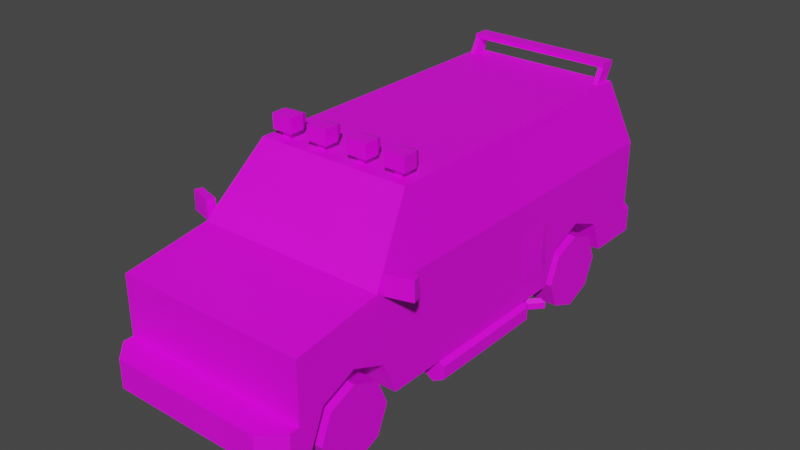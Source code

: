 # Source: Veh_Van_02_Red.blend  (saved by Blender 2.90.8; exported with 4.5.12 LTS)
import bpy
from mathutils import Matrix  # noqa: F401  (used for matrix-valued properties, if any)

bpy.ops.wm.read_factory_settings(use_empty=True)
scene = bpy.context.scene
scene.name = 'Scene'

# ---- collections
col_collection = bpy.data.collections.new('Collection'); scene.collection.children.link(col_collection)

# ---- images (referenced by path relative to the original .blend; pixels are not part of the script)
import os
ASSET_DIR = os.environ.get("B2B_ASSET_DIR", "")  # directory of the original .blend (textures are referenced by path, not embedded)
HERE = os.path.dirname(os.path.abspath(__file__))  # packed textures are extracted next to this script under _unpacked/

def load_image(name, relpath, width, height, colorspace="sRGB"):
    """Load a texture the original file referenced (path relative to the .blend, or extracted next to this script)."""
    p = next((c for c in (os.path.join(HERE, relpath), os.path.join(ASSET_DIR, relpath)) if relpath and os.path.exists(c)), "")
    if p:
        img = bpy.data.images.load(p, check_existing=True)
        img.name = name
    else:  # same state as the original file: an image datablock whose file is absent (Cycles renders it pink)
        img = bpy.data.images.new(name, width, height)
        img.source = "FILE"
        img.filepath = "//" + (relpath or name)
    img.colorspace_settings.name = colorspace
    return img
img_city_vehicles_pallete_png_007 = load_image('city_vehicles_pallete.png.007', 'city_vehicles_pallete.png', 1024, 1024, 'sRGB')

# ---- materials (node trees are filled in below, after node groups)
mat_material_009 = bpy.data.materials.new('Material.009')
mat_material_009.use_transparent_shadow = False

# ---- material node trees
mat_material_009.use_nodes = True; mat_material_009.node_tree.nodes.clear()
_N = mat_material_009.node_tree.nodes; _L = mat_material_009.node_tree.links
n0 = _N.new('ShaderNodeBsdfPrincipled'); n0.name = 'Principled BSDF'; n0.location = (10, 300)
n0.distribution = 'GGX'
n0.subsurface_method = 'BURLEY'
n0.inputs[3].default_value = 1.45
n0.inputs[27].default_value = (0.0, 0.0, 0.0, 1.0)
n0.inputs[28].default_value = 1.0
n1 = _N.new('ShaderNodeOutputMaterial'); n1.name = 'Material Output'; n1.location = (300, 300)
n2 = _N.new('ShaderNodeTexImage'); n2.name = 'Image Texture'; n2.location = (-309, 43)
n2.image = img_city_vehicles_pallete_png_007
n2.interpolation = 'Closest'
_L.new(n0.outputs[0], n1.inputs[0])
_L.new(n2.outputs[0], n0.inputs[0])
n1.is_active_output = True

# ---- world
world_world = bpy.data.worlds.new('World'); scene.world = world_world
world_world.use_nodes = True; world_world.node_tree.nodes.clear()
_N = world_world.node_tree.nodes; _L = world_world.node_tree.links
n0 = _N.new('ShaderNodeOutputWorld'); n0.name = 'World Output'; n0.location = (300, 300)
n1 = _N.new('ShaderNodeBackground'); n1.name = 'Background'; n1.location = (10, 300)
n1.inputs[0].default_value = (0.05088, 0.05088, 0.05088, 1.0)
_L.new(n1.outputs[0], n0.inputs[0])
n0.is_active_output = True
world_world.color = (0.05088, 0.05088, 0.05088)
world_world.use_sun_shadow = False
world_world.sun_shadow_jitter_overblur = 0.0

# ---- meshes
me_plane_039 = bpy.data.meshes.new('Plane.039')
me_plane_039.from_pydata([(0.3512, -1.318, 0.4238), (0.3512, -1.124, 0.5045), (0.3512, -0.9288, 0.4238), (0.3512, 0.4517, 0.4238), (0.3512, 0.6465, 0.5045), (0.3512, 0.8413, 0.4238), (0.5367, -1.461, 0.7275), (0.5367, -1.461, 0.2374), (0.4382, 1.065, 1.166), (0.5367, 1.172, 0.2374), (0.5367, -0.9721, 0.8016), (0.4382, -0.6667, 1.166), (0.5367, 1.172, 0.8019), (0.5367, -1.461, 0.3951), (0.4312, -1.622, 0.3951), (0.5367, -1.517, 0.3951), (0.5367, -1.517, 0.2374), (0.4312, -1.622, 0.2374), (0.5367, 0.6465, 0.5045), (0.5367, 0.8413, 0.4238), (0.5367, 0.4517, 0.4238), (0.3512, 0.6465, 0.2374), (0.3512, 0.9185, 0.2374), (0.5367, 0.9185, 0.2374), (0.3512, 0.3745, 0.2374), (0.5367, 0.3745, 0.2374), (0.5367, -1.124, 0.5045), (0.5367, -0.9288, 0.4238), (0.5367, -1.318, 0.4238), (0.3512, -1.124, 0.2374), (0.3512, -0.8516, 0.2374), (0.5367, -0.8516, 0.2374), (0.3512, -1.396, 0.2374), (0.5367, -1.396, 0.2374), (0.4382, -0.3365, 1.166), (0.5367, -0.3365, 0.8016), (0.5367, -0.3365, 0.2374), (0.5287, -0.9084, 0.8311), (0.5287, -0.3625, 0.8312), (0.4462, -0.3625, 1.136), (0.4462, -0.6526, 1.136), (0.5007, -0.9417, 0.8378), (0.4187, -0.6873, 1.141), (0.4194, 1.074, 1.137), (0.502, 1.163, 0.8312), (0.0252, 1.163, 0.8312), (0.0252, 1.074, 1.137), (0.312, -1.461, 0.6402), (0.312, -1.461, 0.4707), (0.3377, -1.461, 0.628), (0.3377, -1.461, 0.4712), (0.4605, -1.461, 0.4712), (0.4605, -1.461, 0.628), (0.3377, -1.461, 0.5166), (0.4605, -1.461, 0.5166), (0.0492, -1.461, 0.5778), (0.0492, -1.461, 0.5385), (0.5367, 1.172, 0.3789), (0.4925, 1.27, 0.2374), (0.5367, 1.226, 0.2374), (0.5367, 1.226, 0.3789), (0.4925, 1.27, 0.3789), (0.5367, 1.172, 0.4474), (0.5367, 1.172, 0.6689), (0.4276, 1.172, 0.6689), (0.4276, 1.172, 0.4474), (0.5367, 1.172, 0.5087), (0.4276, 1.172, 0.5087), (0.07708, 1.27, 0.3481), (0.07708, 1.27, 0.2594), (0.07538, -1.622, 0.3604), (0.07538, -1.622, 0.2722), (-0.3512, -1.318, 0.4238), (-0.3512, -1.124, 0.5045), (-0.3512, -0.9288, 0.4238), (-0.3512, 0.4517, 0.4238), (-0.3512, 0.6465, 0.5045), (-0.3512, 0.8413, 0.4238), (-0.5367, -1.461, 0.7275), (-0.5367, -1.461, 0.2374), (-0.4382, 1.065, 1.166), (-0.5367, 1.172, 0.2374), (-0.5367, -0.9721, 0.8016), (-0.4382, -0.6667, 1.166), (-0.5367, 1.172, 0.8019), (0.0, -0.9721, 0.8016), (0.0, -0.6667, 1.166), (0.0, 1.065, 1.166), (0.0, 1.172, 0.2374), (0.0, 1.172, 0.8019), (0.0, -1.461, 0.7275), (0.0, -1.461, 0.2374), (-0.5367, -1.461, 0.3951), (0.0, -1.461, 0.3951), (0.0, -1.622, 0.2374), (0.0, -1.622, 0.3951), (-0.4312, -1.622, 0.3951), (-0.5367, -1.517, 0.3951), (-0.5367, -1.517, 0.2374), (-0.4312, -1.622, 0.2374), (-0.5367, 0.6465, 0.5045), (-0.5367, 0.8413, 0.4238), (-0.5367, 0.4517, 0.4238), (-0.3512, 0.6465, 0.2374), (-0.3512, 0.9185, 0.2374), (-0.5367, 0.9185, 0.2374), (-0.3512, 0.3745, 0.2374), (-0.5367, 0.3745, 0.2374), (-0.5367, -1.124, 0.5045), (-0.5367, -0.9288, 0.4238), (-0.5367, -1.318, 0.4238), (-0.3512, -1.124, 0.2374), (-0.3512, -0.8516, 0.2374), (-0.5367, -0.8516, 0.2374), (-0.3512, -1.396, 0.2374), (-0.5367, -1.396, 0.2374), (-0.4382, -0.3365, 1.166), (-0.5367, -0.3365, 0.8016), (-0.5367, -0.3365, 0.2374), (-0.5287, -0.9084, 0.8311), (-0.5287, -0.3625, 0.8312), (-0.4462, -0.3625, 1.136), (-0.4462, -0.6526, 1.136), (-0.5007, -0.9417, 0.8378), (-0.4187, -0.6873, 1.141), (0.0, -0.6873, 1.141), (0.0, -0.9417, 0.8378), (-0.4194, 1.074, 1.137), (-0.502, 1.163, 0.8312), (-0.0252, 1.163, 0.8312), (-0.0252, 1.074, 1.137), (0.0, -1.461, 0.6402), (0.0, -1.461, 0.4707), (-0.312, -1.461, 0.6402), (-0.312, -1.461, 0.4707), (-0.3377, -1.461, 0.628), (-0.3377, -1.461, 0.4712), (-0.4605, -1.461, 0.4712), (-0.4605, -1.461, 0.628), (-0.3377, -1.461, 0.5166), (-0.4605, -1.461, 0.5166), (0.0, -1.461, 0.5778), (0.0, -1.461, 0.5385), (-0.0492, -1.461, 0.5778), (-0.0492, -1.461, 0.5385), (-0.5367, 1.172, 0.3789), (0.0, 1.172, 0.3789), (0.0, 1.27, 0.2374), (0.0, 1.27, 0.3789), (-0.4925, 1.27, 0.2374), (-0.5367, 1.226, 0.2374), (-0.5367, 1.226, 0.3789), (-0.4925, 1.27, 0.3789), (-0.5367, 1.172, 0.4474), (-0.5367, 1.172, 0.6689), (-0.4276, 1.172, 0.6689), (-0.4276, 1.172, 0.4474), (-0.5367, 1.172, 0.5087), (-0.4276, 1.172, 0.5087), (0.0, 1.27, 0.2594), (0.0, 1.27, 0.3481), (-0.07708, 1.27, 0.3481), (-0.07708, 1.27, 0.2594), (0.0, -1.622, 0.3604), (0.0, -1.622, 0.2722), (-0.07538, -1.622, 0.3604), (-0.07538, -1.622, 0.2722), (-0.05836, 1.172, 0.7455), (-0.05836, 1.172, 0.7072), (-0.1354, 1.172, 0.7072), (-0.1354, 1.172, 0.7455), (0.6767, -0.8636, 0.8979), (0.6767, -0.8636, 0.7883), (0.6894, -0.9071, 0.8979), (0.6894, -0.9071, 0.7883), (0.5383, -0.904, 0.8979), (0.5383, -0.904, 0.7883), (0.551, -0.9475, 0.8979), (0.551, -0.9475, 0.7883), (-0.6767, -0.8636, 0.8979), (-0.6767, -0.8636, 0.7883), (-0.6894, -0.9071, 0.8979), (-0.6894, -0.9071, 0.7883), (-0.5383, -0.904, 0.8979), (-0.5383, -0.904, 0.7883), (-0.551, -0.9475, 0.8979), (-0.551, -0.9475, 0.7883), (-0.3886, 0.9558, 1.159), (-0.3886, 1.007, 1.273), (-0.3886, 1.044, 1.159), (-0.3886, 1.096, 1.273), (-0.4173, 0.9558, 1.159), (-0.4173, 1.007, 1.273), (-0.4173, 1.044, 1.159), (-0.4173, 1.096, 1.273), (-0.3886, 1.007, 1.249), (-0.3886, 1.096, 1.249), (-0.4173, 1.096, 1.249), (-0.4173, 1.007, 1.249), (0.3886, 0.9558, 1.159), (0.3886, 1.007, 1.273), (0.3886, 1.044, 1.159), (0.3886, 1.096, 1.273), (0.4173, 0.9558, 1.159), (0.4173, 1.007, 1.273), (0.4173, 1.044, 1.159), (0.4173, 1.096, 1.273), (0.3886, 1.007, 1.249), (0.3886, 1.096, 1.249), (0.4173, 1.096, 1.249), (0.4173, 1.007, 1.249), (-0.3639, -0.6034, 1.202), (-0.4036, -0.6293, 1.284), (-0.3639, -0.5732, 1.202), (-0.4036, -0.5473, 1.284), (-0.326, -0.6034, 1.202), (-0.2863, -0.6293, 1.284), (-0.326, -0.5732, 1.202), (-0.2863, -0.5473, 1.284), (-0.3751, -0.4975, 1.264), (-0.3751, -0.4975, 1.222), (-0.3148, -0.4975, 1.222), (-0.3148, -0.4975, 1.264), (-0.4036, -0.5473, 1.202), (-0.4036, -0.6293, 1.202), (-0.2863, -0.5473, 1.202), (-0.2863, -0.6293, 1.202), (-0.3639, -0.5732, 1.164), (-0.3639, -0.6034, 1.164), (-0.326, -0.5732, 1.164), (-0.326, -0.6034, 1.164), (-0.1414, -0.6034, 1.202), (-0.1811, -0.6293, 1.284), (-0.1414, -0.5732, 1.202), (-0.1811, -0.5473, 1.284), (-0.1036, -0.6034, 1.202), (-0.06385, -0.6293, 1.284), (-0.1036, -0.5732, 1.202), (-0.06385, -0.5473, 1.284), (-0.1527, -0.4975, 1.264), (-0.1527, -0.4975, 1.222), (-0.09232, -0.4975, 1.222), (-0.09232, -0.4975, 1.264), (-0.1811, -0.5473, 1.202), (-0.1811, -0.6293, 1.202), (-0.06385, -0.5473, 1.202), (-0.06385, -0.6293, 1.202), (-0.1414, -0.5732, 1.164), (-0.1414, -0.6034, 1.164), (-0.1036, -0.5732, 1.164), (-0.1036, -0.6034, 1.164), (0.3639, -0.6034, 1.202), (0.4036, -0.6293, 1.284), (0.3639, -0.5732, 1.202), (0.4036, -0.5473, 1.284), (0.326, -0.6034, 1.202), (0.2863, -0.6293, 1.284), (0.326, -0.5732, 1.202), (0.2863, -0.5473, 1.284), (0.3751, -0.4975, 1.264), (0.3751, -0.4975, 1.222), (0.3148, -0.4975, 1.222), (0.3148, -0.4975, 1.264), (0.4036, -0.5473, 1.202), (0.4036, -0.6293, 1.202), (0.2863, -0.5473, 1.202), (0.2863, -0.6293, 1.202), (0.3639, -0.5732, 1.164), (0.3639, -0.6034, 1.164), (0.326, -0.5732, 1.164), (0.326, -0.6034, 1.164), (0.142, -0.6034, 1.202), (0.1817, -0.6293, 1.284), (0.142, -0.5732, 1.202), (0.1817, -0.5473, 1.284), (0.1041, -0.6034, 1.202), (0.0644, -0.6293, 1.284), (0.1041, -0.5732, 1.202), (0.0644, -0.5473, 1.284), (0.1532, -0.4975, 1.264), (0.1532, -0.4975, 1.222), (0.09288, -0.4975, 1.222), (0.09288, -0.4975, 1.264), (0.1817, -0.5473, 1.202), (0.1817, -0.6293, 1.202), (0.0644, -0.5473, 1.202), (0.0644, -0.6293, 1.202), (0.142, -0.5732, 1.164), (0.142, -0.6034, 1.164), (0.1041, -0.5732, 1.164), (0.1041, -0.6034, 1.164), (0.5001, -0.5267, 0.1767), (0.5598, 0.3005, 0.2109), (0.5001, -0.5267, 0.2485), (0.5001, 0.1724, 0.2485), (0.4379, -0.5267, 0.2126), (0.4379, 0.1724, 0.2126), (0.4379, -0.5267, 0.1408), (0.4379, 0.1724, 0.1408), (0.5001, -0.5267, 0.1048), (0.5001, 0.1724, 0.1048), (0.5623, -0.5267, 0.1408), (0.5623, 0.1724, 0.1408), (0.5623, -0.5267, 0.2126), (0.5623, 0.1724, 0.2126), (0.4705, 0.1724, 0.1938), (0.5001, 0.1724, 0.2109), (0.4705, 0.1724, 0.1595), (0.5001, 0.1724, 0.1424), (0.5298, 0.1724, 0.1595), (0.5298, 0.1724, 0.1938), (0.5001, 0.2319, 0.2109), (0.4705, 0.2319, 0.1938), (0.4705, 0.2319, 0.1595), (0.5001, 0.2319, 0.1424), (0.5298, 0.2319, 0.1595), (0.5298, 0.2319, 0.1938), (0.5598, 0.3005, 0.1767), (0.5302, 0.3005, 0.1938), (0.5302, 0.3005, 0.1595), (0.5598, 0.3005, 0.1424), (0.5895, 0.3005, 0.1595), (0.5895, 0.3005, 0.1938), (-0.5001, -0.5267, 0.1767), (-0.5598, 0.3005, 0.2109), (-0.5001, -0.5267, 0.2485), (-0.5001, 0.1724, 0.2485), (-0.4379, -0.5267, 0.2126), (-0.4379, 0.1724, 0.2126), (-0.4379, -0.5267, 0.1408), (-0.4379, 0.1724, 0.1408), (-0.5001, -0.5267, 0.1048), (-0.5001, 0.1724, 0.1048), (-0.5623, -0.5267, 0.1408), (-0.5623, 0.1724, 0.1408), (-0.5623, -0.5267, 0.2126), (-0.5623, 0.1724, 0.2126), (-0.4705, 0.1724, 0.1938), (-0.5001, 0.1724, 0.2109), (-0.4705, 0.1724, 0.1595), (-0.5001, 0.1724, 0.1424), (-0.5298, 0.1724, 0.1595), (-0.5298, 0.1724, 0.1938), (-0.5001, 0.2319, 0.2109), (-0.4705, 0.2319, 0.1938), (-0.4705, 0.2319, 0.1595), (-0.5001, 0.2319, 0.1424), (-0.5298, 0.2319, 0.1595), (-0.5298, 0.2319, 0.1938), (-0.5598, 0.3005, 0.1767), (-0.5302, 0.3005, 0.1938), (-0.5302, 0.3005, 0.1595), (-0.5598, 0.3005, 0.1424), (-0.5895, 0.3005, 0.1595), (-0.5895, 0.3005, 0.1938), (0.5367, 0.172, 0.8017), (0.4794, 1.11, 1.014), (0.5326, 0.1571, 0.3572), (0.5448, 0.304, 0.449), (0.535, 0.1221, 0.6079), (0.5367, 0.3315, 0.6783), (0.519, 0.3697, 0.8662), (0.4773, 0.3092, 1.022), (0.491, 0.4876, 0.9714), (0.4762, 0.6532, 1.025), (0.4477, 0.7488, 1.131), (0.4736, 0.8571, 1.035), (0.4503, 0.9749, 1.121), (0.4856, 1.023, 0.9905), (0.45, 0.5148, 1.116), (-0.5367, 0.1718, 0.8017), (-0.4798, 1.11, 1.012), (-0.5367, 0.1532, 0.3579), (-0.5367, 0.3045, 0.4534), (-0.5367, 0.1187, 0.618), (-0.5367, 0.3337, 0.687), (-0.5182, 0.3629, 0.8701), (-0.4761, 0.3096, 1.026), (-0.4906, 0.4878, 0.9722), (-0.4508, 0.5134, 1.119), (-0.4764, 0.6499, 1.025), (-0.4473, 0.7491, 1.132), (-0.473, 0.8558, 1.037), (-0.4493, 0.9753, 1.125), (-0.4854, 1.024, 0.9914), (0.0, -1.078, 0.7856), (-0.4995, -1.345, 0.7452), (-0.2882, -1.238, 0.7615), (-0.282, -1.113, 0.7802), (-0.1531, -1.138, 0.7762), (-0.1272, -1.028, 0.7933), (-0.3517, -1.345, 0.7452), (0.1284, -1.022, 0.7942), (0.1495, -1.137, 0.7765), (0.2886, -1.107, 0.7811), (0.2809, -1.237, 0.7617), (0.395, -1.232, 0.7626), (0.3641, -1.336, 0.7465), (0.4969, -1.344, 0.7452), (0.446, -1.43, 0.7321), (-0.4104, -1.428, 0.7324), (-0.425, -1.232, 0.7621), (0.05872, -1.461, 0.6402), (0.1816, -1.461, 0.6402), (0.0, -1.461, 0.6924), (-0.05341, -1.461, 0.6402), (-0.1824, -1.461, 0.6402), (-0.3591, -1.461, 0.6878), (-0.2347, -1.461, 0.6924), (-0.1056, -1.461, 0.6832), (0.1232, -1.461, 0.6878), (0.2584, -1.461, 0.6863), (0.3966, -1.461, 0.697)], [], [(0, 1, 26, 28), (1, 2, 27, 26), (2, 30, 31, 27), (3, 4, 18, 20), (4, 5, 19, 18), (5, 22, 23, 19), (12, 355, 360, 359, 358, 357, 25, 20, 18, 19, 23, 9, 57, 62, 66, 63), (37, 38, 39, 40), (11, 34, 8, 87, 86), (41, 42, 125, 126), (6, 399, 398, 397, 396, 395, 394, 393, 392, 385, 90), (12, 63, 64, 67, 65, 62, 57, 146, 89), (43, 44, 45, 46), (9, 23, 22, 21, 24, 25, 36, 31, 30, 29, 32, 33, 7, 91, 88), (93, 13, 6, 52, 54, 51, 50, 53, 49, 47, 48, 132), (13, 93, 95, 14, 15), (17, 14, 95, 163, 70, 71, 164, 94), (91, 7, 16, 17, 94), (14, 17, 16, 15), (7, 13, 15, 16), (21, 3, 24), (21, 4, 3), (21, 5, 4), (24, 3, 20, 25), (22, 5, 21), (29, 0, 32), (29, 1, 0), (29, 2, 1), (32, 0, 28, 33), (30, 2, 29), (36, 35, 10, 6, 13, 7, 33, 28, 26, 27, 31), (34, 35, 355, 361, 362, 363, 369, 364, 365, 366, 367, 368, 356, 8), (10, 35, 38, 37), (35, 34, 39, 38), (34, 11, 40, 39), (11, 10, 37, 40), (10, 11, 42, 41), (11, 86, 125, 42), (85, 10, 41, 126), (8, 356, 12, 44, 43), (12, 89, 45, 44), (89, 87, 46, 45), (87, 8, 43, 46), (54, 53, 50, 51), (132, 48, 47, 403, 402, 131, 141, 55, 56, 142), (47, 49, 52, 412), (49, 53, 54, 52), (142, 56, 55, 141), (57, 9, 59, 60), (146, 57, 60, 61, 148), (148, 61, 58, 147, 159, 69, 68, 160), (58, 61, 60, 59), (9, 88, 147, 58, 59), (62, 65, 67, 66), (66, 67, 64, 63), (160, 68, 69, 159), (164, 71, 70, 163), (72, 110, 108, 73), (73, 108, 109, 74), (74, 109, 113, 112), (75, 102, 100, 76), (76, 100, 101, 77), (77, 101, 105, 104), (84, 154, 157, 153, 145, 81, 105, 101, 100, 102, 107, 372, 373, 374, 375, 370), (119, 122, 121, 120), (83, 86, 87, 80, 116), (123, 126, 125, 124), (78, 90, 385, 390, 389, 388, 387, 401, 391, 386, 400), (84, 89, 167, 170, 154), (127, 130, 129, 128), (81, 88, 91, 79, 115, 114, 111, 112, 113, 118, 107, 106, 103, 104, 105), (93, 132, 134, 133, 135, 139, 136, 137, 140, 138, 78, 92), (92, 97, 96, 95, 93), (99, 94, 164, 166, 165, 163, 95, 96), (91, 94, 99, 98, 79), (96, 97, 98, 99), (79, 98, 97, 92), (103, 106, 75), (103, 75, 76), (103, 76, 77), (106, 107, 102, 75), (104, 103, 77), (111, 114, 72), (111, 72, 73), (111, 73, 74), (114, 115, 110, 72), (112, 111, 74), (118, 113, 109, 108, 110, 115, 79, 92, 78, 82, 117), (116, 80, 371, 384, 383, 382, 381, 380, 379, 378, 377, 376, 370, 117), (82, 119, 120, 117), (117, 120, 121, 116), (116, 121, 122, 83), (83, 122, 119, 82), (82, 123, 124, 83), (83, 124, 125, 86), (85, 126, 123, 82), (80, 127, 128, 84, 371), (84, 128, 129, 89), (89, 129, 130, 87), (87, 130, 127, 80), (140, 137, 136, 139), (132, 142, 144, 143, 141, 131, 405, 406, 133, 134), (133, 407, 138, 135), (135, 138, 140, 139), (142, 141, 143, 144), (145, 151, 150, 81), (146, 148, 152, 151, 145), (148, 160, 161, 162, 159, 147, 149, 152), (149, 150, 151, 152), (81, 150, 149, 147, 88), (153, 157, 158, 156), (157, 154, 155, 158), (160, 159, 162, 161), (164, 163, 165, 166), (154, 170, 169, 168, 89, 146, 145, 153, 156, 158, 155), (168, 169, 170, 167), (168, 167, 89), (171, 173, 174, 172), (173, 177, 178, 174), (177, 175, 176, 178), (175, 171, 172, 176), (173, 171, 175, 177), (178, 176, 172, 174), (179, 180, 182, 181), (181, 182, 186, 185), (185, 186, 184, 183), (183, 184, 180, 179), (181, 185, 183, 179), (186, 182, 180, 184), (196, 197, 194, 190), (197, 198, 192, 194), (198, 195, 188, 192), (194, 192, 188, 190), (191, 187, 195, 198), (193, 191, 198, 197), (189, 193, 197, 196), (187, 189, 196, 195), (208, 202, 206, 209), (209, 206, 204, 210), (210, 204, 200, 207), (206, 202, 200, 204), (203, 210, 207, 199), (205, 209, 210, 203), (201, 208, 209, 205), (199, 207, 208, 201), (207, 195, 196, 208), (208, 196, 190, 202), (202, 190, 188, 200), (200, 188, 195, 207), (224, 212, 214, 223), (218, 225, 221, 222), (225, 218, 216, 226), (226, 216, 212, 224), (211, 213, 227, 228), (218, 214, 212, 216), (220, 219, 222, 221), (225, 223, 220, 221), (214, 218, 222, 219), (223, 214, 219, 220), (213, 211, 224, 223), (217, 213, 223, 225), (215, 217, 225, 226), (211, 215, 226, 224), (215, 211, 228, 230), (213, 217, 229, 227), (217, 215, 230, 229), (244, 232, 234, 243), (238, 245, 241, 242), (245, 238, 236, 246), (246, 236, 232, 244), (231, 233, 247, 248), (238, 234, 232, 236), (240, 239, 242, 241), (245, 243, 240, 241), (234, 238, 242, 239), (243, 234, 239, 240), (233, 231, 244, 243), (237, 233, 243, 245), (235, 237, 245, 246), (231, 235, 246, 244), (235, 231, 248, 250), (233, 237, 249, 247), (237, 235, 250, 249), (264, 263, 254, 252), (258, 262, 261, 265), (265, 266, 256, 258), (266, 264, 252, 256), (251, 268, 267, 253), (258, 256, 252, 254), (260, 261, 262, 259), (265, 261, 260, 263), (254, 259, 262, 258), (263, 260, 259, 254), (253, 263, 264, 251), (257, 265, 263, 253), (255, 266, 265, 257), (251, 264, 266, 255), (255, 270, 268, 251), (253, 267, 269, 257), (257, 269, 270, 255), (284, 283, 274, 272), (278, 282, 281, 285), (285, 286, 276, 278), (286, 284, 272, 276), (271, 288, 287, 273), (278, 276, 272, 274), (280, 281, 282, 279), (285, 281, 280, 283), (274, 279, 282, 278), (283, 280, 279, 274), (273, 283, 284, 271), (277, 285, 283, 273), (275, 286, 285, 277), (271, 284, 286, 275), (275, 290, 288, 271), (273, 287, 289, 277), (277, 289, 290, 275), (291, 293, 295), (307, 305, 312, 313), (293, 294, 296, 295), (291, 295, 297), (309, 308, 314, 315), (295, 296, 298, 297), (291, 297, 299), (306, 310, 316, 311), (297, 298, 300, 299), (291, 299, 301), (305, 306, 311, 312), (299, 300, 302, 301), (291, 301, 303), (308, 307, 313, 314), (301, 302, 304, 303), (291, 303, 293), (310, 309, 315, 316), (303, 304, 294, 293), (306, 305, 296, 294), (305, 307, 298, 296), (307, 308, 300, 298), (308, 309, 302, 300), (309, 310, 304, 302), (310, 306, 294, 304), (313, 312, 318, 319), (315, 314, 320, 321), (311, 316, 322, 292), (312, 311, 292, 318), (314, 313, 319, 320), (316, 315, 321, 322), (317, 318, 292), (317, 319, 318), (317, 320, 319), (317, 321, 320), (317, 322, 321), (317, 292, 322), (323, 327, 325), (339, 345, 344, 337), (325, 327, 328, 326), (323, 329, 327), (341, 347, 346, 340), (327, 329, 330, 328), (323, 331, 329), (338, 343, 348, 342), (329, 331, 332, 330), (323, 333, 331), (337, 344, 343, 338), (331, 333, 334, 332), (323, 335, 333), (340, 346, 345, 339), (333, 335, 336, 334), (323, 325, 335), (342, 348, 347, 341), (335, 325, 326, 336), (338, 326, 328, 337), (337, 328, 330, 339), (339, 330, 332, 340), (340, 332, 334, 341), (341, 334, 336, 342), (342, 336, 326, 338), (345, 351, 350, 344), (347, 353, 352, 346), (343, 324, 354, 348), (344, 350, 324, 343), (346, 352, 351, 345), (348, 354, 353, 347), (349, 324, 350), (349, 350, 351), (349, 351, 352), (349, 352, 353), (349, 353, 354), (349, 354, 324), (25, 357, 358, 359, 360, 355, 35, 36), (356, 368, 367, 366, 365, 364, 369, 363, 362, 361, 355, 12), (370, 375, 374, 373, 372, 107, 118, 117), (370, 376, 377, 378, 379, 380, 381, 382, 383, 384, 371, 84), (386, 391, 401, 387, 388, 389, 390, 385, 85, 82, 78, 400), (385, 392, 393, 394, 395, 396, 397, 398, 399, 6, 10, 85), (138, 407, 133, 408, 406, 409, 405, 404, 90, 78), (404, 405, 131), (405, 409, 406), (406, 408, 133), (412, 52, 6, 90, 404, 402, 410, 403, 411, 47), (411, 403, 47), (403, 410, 402), (402, 404, 131)])
_uv = me_plane_039.uv_layers.new(name='UVMap')
_uv.uv.foreach_set('vector', [0.2133, 0.04744, 0.2133, 0.04701, 0.2138, 0.04701, 0.2138, 0.04744, 0.2133, 0.04701, 0.2133, 0.04657, 0.2138, 0.04657, 0.2138, 0.04701, 0.2118, 0.04734, 0.2118, 0.04775, 0.2114, 0.04775, 0.2114, 0.04734, 0.2129, 0.04744, 0.2129, 0.04701, 0.2133, 0.04701, 0.2133, 0.04744, 0.2129, 0.04701, 0.2129, 0.04657, 0.2133, 0.04657, 0.2133, 0.04701, 0.2194, 0.04191, 0.2194, 0.04233, 0.219, 0.04233, 0.219, 0.04191, 0.7428, 0.3415, 0.7428, 0.3314, 0.7434, 0.3336, 0.7437, 0.3318, 0.7453, 0.3325, 0.7462, 0.3309, 0.7485, 0.3335, 0.7466, 0.3342, 0.7458, 0.3362, 0.7466, 0.3381, 0.7485, 0.3389, 0.7485, 0.3415, 0.7471, 0.3415, 0.7464, 0.3415, 0.7458, 0.3415, 0.7442, 0.3415, 0.1151, 0.05205, 0.1151, 0.05387, 0.1141, 0.05387, 0.1141, 0.0529, 0.15, 0.03693, 0.15, 0.03875, 0.15, 0.04648, 0.1476, 0.04648, 0.1476, 0.03693, 0.1198, 0.06243, 0.1188, 0.06216, 0.1188, 0.06076, 0.1198, 0.06076, 0.7524, 0.3375, 0.7527, 0.3377, 0.753, 0.3378, 0.7529, 0.3384, 0.7535, 0.3382, 0.7536, 0.3391, 0.7544, 0.3389, 0.7543, 0.3398, 0.7548, 0.3401, 0.7545, 0.3405, 0.7524, 0.3405, 0.1534, 0.04685, 0.1518, 0.04685, 0.1518, 0.04547, 0.1498, 0.04547, 0.149, 0.04547, 0.149, 0.04685, 0.1481, 0.04685, 0.1481, 0.04009, 0.1534, 0.04008, 0.1227, 0.05864, 0.1217, 0.05891, 0.1217, 0.05732, 0.1227, 0.05733, 0.2147, 0.04321, 0.2147, 0.04265, 0.2151, 0.04265, 0.2151, 0.04204, 0.2151, 0.04143, 0.2147, 0.04143, 0.2147, 0.03985, 0.2147, 0.0387, 0.2151, 0.0387, 0.2151, 0.03809, 0.2151, 0.03748, 0.2147, 0.03748, 0.2147, 0.03734, 0.2159, 0.03734, 0.2159, 0.04321, 0.147, 0.03527, 0.147, 0.04253, 0.1425, 0.04253, 0.1439, 0.0415, 0.1454, 0.0415, 0.146, 0.0415, 0.146, 0.03984, 0.1454, 0.03984, 0.1439, 0.03984, 0.1437, 0.03949, 0.146, 0.03949, 0.146, 0.03527, 0.1562, 0.03929, 0.1562, 0.04395, 0.1548, 0.04395, 0.1548, 0.0402, 0.1557, 0.03929, 0.1576, 0.0477, 0.1562, 0.0477, 0.1562, 0.04395, 0.1565, 0.04395, 0.1565, 0.04461, 0.1573, 0.04461, 0.1573, 0.04395, 0.1576, 0.04395, 0.2159, 0.03734, 0.2147, 0.03734, 0.2147, 0.03721, 0.2149, 0.03698, 0.2159, 0.03698, 0.1425, 0.01489, 0.1439, 0.01489, 0.1439, 0.01583, 0.1425, 0.01583, 0.1439, 0.01632, 0.1425, 0.01632, 0.1425, 0.01583, 0.1439, 0.01583, 0.2129, 0.04674, 0.2125, 0.0463, 0.2129, 0.04613, 0.2129, 0.04674, 0.2123, 0.04674, 0.2125, 0.0463, 0.2129, 0.04674, 0.2125, 0.04717, 0.2123, 0.04674, 0.211, 0.04775, 0.2105, 0.04775, 0.2105, 0.04734, 0.211, 0.04734, 0.2129, 0.04734, 0.2125, 0.04717, 0.2129, 0.04674, 0.2129, 0.04552, 0.2125, 0.04509, 0.2129, 0.04492, 0.2129, 0.04552, 0.2123, 0.04552, 0.2125, 0.04509, 0.2129, 0.04552, 0.2125, 0.04596, 0.2123, 0.04552, 0.2114, 0.04775, 0.211, 0.04775, 0.211, 0.04734, 0.2114, 0.04734, 0.2129, 0.04613, 0.2125, 0.04596, 0.2129, 0.04552, 0.1401, 0.04404, 0.137, 0.04404, 0.137, 0.04053, 0.1374, 0.03784, 0.1392, 0.03784, 0.1401, 0.03784, 0.1401, 0.0382, 0.1391, 0.03862, 0.1386, 0.0397, 0.1391, 0.04077, 0.1401, 0.0412, 0.1441, 0.04277, 0.147, 0.04279, 0.147, 0.04683, 0.146, 0.048, 0.1457, 0.04929, 0.1446, 0.04953, 0.1449, 0.05009, 0.1453, 0.05065, 0.1444, 0.05141, 0.1452, 0.05227, 0.1445, 0.0532, 0.1455, 0.05359, 0.1454, 0.05428, 0.1441, 0.05392, 0.1612, 0.02023, 0.1612, 0.04018, 0.1603, 0.03936, 0.1603, 0.02223, 0.1612, 0.04018, 0.1498, 0.04012, 0.1507, 0.03931, 0.1603, 0.03936, 0.1498, 0.04012, 0.1498, 0.02975, 0.1507, 0.0302, 0.1507, 0.03931, 0.1498, 0.02975, 0.1612, 0.02023, 0.1603, 0.02223, 0.1507, 0.0302, 0.1448, 0.05822, 0.1428, 0.05768, 0.1429, 0.05757, 0.1446, 0.05802, 0.1428, 0.05768, 0.1428, 0.05526, 0.1429, 0.05526, 0.1429, 0.05757, 0.1448, 0.05526, 0.1448, 0.05822, 0.1446, 0.05802, 0.1446, 0.05526, 0.158, 0.04563, 0.1561, 0.04614, 0.1534, 0.04685, 0.1538, 0.04641, 0.1577, 0.04539, 0.1534, 0.04685, 0.1534, 0.04008, 0.1538, 0.0404, 0.1538, 0.04641, 0.1534, 0.04008, 0.158, 0.04011, 0.1577, 0.04043, 0.1538, 0.0404, 0.158, 0.04011, 0.158, 0.04563, 0.1577, 0.04539, 0.1577, 0.04043, 0.8746, 0.5955, 0.8746, 0.5901, 0.8766, 0.5901, 0.8766, 0.5955, 0.1187, 0.03315, 0.1187, 0.0446, 0.1125, 0.0446, 0.1125, 0.03981, 0.1125, 0.0353, 0.1125, 0.03315, 0.1148, 0.03315, 0.1148, 0.03495, 0.1162, 0.03495, 0.1162, 0.03315, 0.1531, 0.03263, 0.1533, 0.03298, 0.1533, 0.03464, 0.1524, 0.03378, 0.978, 0.5103, 0.9818, 0.5103, 0.9818, 0.5145, 0.978, 0.5145, 0.8231, 0.1124, 0.8231, 0.1241, 0.8137, 0.1241, 0.8137, 0.1124, 0.1488, 0.03833, 0.1493, 0.03833, 0.1493, 0.03853, 0.1488, 0.03853, 0.1558, 0.03025, 0.1558, 0.02833, 0.156, 0.02833, 0.1561, 0.02848, 0.1561, 0.03025, 0.1555, 0.04013, 0.1555, 0.04189, 0.155, 0.04189, 0.155, 0.04013, 0.1551, 0.04013, 0.1551, 0.0404, 0.1554, 0.0404, 0.1554, 0.04013, 0.155, 0.04189, 0.1555, 0.04189, 0.1555, 0.04205, 0.155, 0.04205, 0.2147, 0.04321, 0.2159, 0.04321, 0.2159, 0.04343, 0.2148, 0.04343, 0.2147, 0.04333, 0.8833, 0.5953, 0.8833, 0.5924, 0.8849, 0.5924, 0.8849, 0.5953, 0.9193, 0.5965, 0.9193, 0.5937, 0.9234, 0.5937, 0.9234, 0.5965, 0.521, 0.03838, 0.5209, 0.04846, 0.5094, 0.04846, 0.5094, 0.03837, 0.5259, 0.03857, 0.5259, 0.05351, 0.5085, 0.05353, 0.5084, 0.03859, 0.2142, 0.04744, 0.2138, 0.04744, 0.2138, 0.04701, 0.2142, 0.04701, 0.2142, 0.04701, 0.2138, 0.04701, 0.2138, 0.04657, 0.2142, 0.04657, 0.2142, 0.04724, 0.2146, 0.04724, 0.2146, 0.04766, 0.2142, 0.04766, 0.2192, 0.04441, 0.2188, 0.04441, 0.2188, 0.04397, 0.2192, 0.04397, 0.2192, 0.04397, 0.2188, 0.04397, 0.2188, 0.04354, 0.2192, 0.04354, 0.2177, 0.04712, 0.2181, 0.04712, 0.2181, 0.04753, 0.2177, 0.04753, 0.7541, 0.3404, 0.7528, 0.3404, 0.7512, 0.3404, 0.7506, 0.3404, 0.7499, 0.3404, 0.7485, 0.3404, 0.7485, 0.3378, 0.7504, 0.3371, 0.7512, 0.3351, 0.7504, 0.3331, 0.7485, 0.3324, 0.7497, 0.3301, 0.7507, 0.3317, 0.7523, 0.3298, 0.753, 0.332, 0.7541, 0.3303, 0.119, 0.05169, 0.1201, 0.05255, 0.1201, 0.05352, 0.119, 0.05351, 0.1452, 0.03693, 0.1476, 0.03693, 0.1476, 0.04648, 0.1452, 0.04648, 0.1452, 0.03875, 0.1198, 0.05909, 0.1198, 0.06076, 0.1188, 0.06076, 0.1188, 0.05936, 0.7524, 0.3435, 0.7524, 0.3405, 0.7543, 0.3408, 0.7547, 0.3413, 0.754, 0.3415, 0.7542, 0.3425, 0.7531, 0.3424, 0.7532, 0.3426, 0.7532, 0.3427, 0.7533, 0.3431, 0.7529, 0.3433, 0.1534, 0.03332, 0.1534, 0.04008, 0.1527, 0.03935, 0.1527, 0.03838, 0.1518, 0.03332, 0.1227, 0.05584, 0.1227, 0.05716, 0.1217, 0.05715, 0.1217, 0.05556, 0.2171, 0.04321, 0.2159, 0.04321, 0.2159, 0.03734, 0.2171, 0.03734, 0.2171, 0.03748, 0.2167, 0.03748, 0.2167, 0.03809, 0.2167, 0.0387, 0.2171, 0.0387, 0.2171, 0.03985, 0.2171, 0.04143, 0.2167, 0.04143, 0.2167, 0.04204, 0.2167, 0.04265, 0.2171, 0.04265, 0.147, 0.03527, 0.146, 0.03527, 0.146, 0.03105, 0.1437, 0.03105, 0.1439, 0.03071, 0.1454, 0.03071, 0.146, 0.03071, 0.146, 0.02905, 0.1454, 0.02905, 0.1439, 0.02905, 0.1425, 0.02802, 0.147, 0.02802, 0.1562, 0.04862, 0.1557, 0.04862, 0.1548, 0.0477, 0.1548, 0.04395, 0.1562, 0.04395, 0.1576, 0.0402, 0.1576, 0.04395, 0.1573, 0.04395, 0.1573, 0.0433, 0.1565, 0.0433, 0.1565, 0.04395, 0.1562, 0.04395, 0.1562, 0.0402, 0.2159, 0.03734, 0.2159, 0.03698, 0.2169, 0.03698, 0.2171, 0.03721, 0.2171, 0.03734, 0.1562, 0.0402, 0.1562, 0.03929, 0.1576, 0.03929, 0.1576, 0.0402, 0.1439, 0.01538, 0.1439, 0.0149, 0.1453, 0.01489, 0.1453, 0.01538, 0.2194, 0.04533, 0.2194, 0.04593, 0.219, 0.04576, 0.2194, 0.04533, 0.219, 0.04576, 0.2188, 0.04533, 0.2194, 0.04533, 0.2188, 0.04533, 0.219, 0.04489, 0.2122, 0.04734, 0.2122, 0.04775, 0.2118, 0.04775, 0.2118, 0.04734, 0.2194, 0.04472, 0.2194, 0.04533, 0.219, 0.04489, 0.2194, 0.04293, 0.2194, 0.04354, 0.219, 0.04337, 0.2194, 0.04293, 0.219, 0.04337, 0.2188, 0.04293, 0.2194, 0.04293, 0.2188, 0.04293, 0.219, 0.0425, 0.2127, 0.04734, 0.2127, 0.04776, 0.2123, 0.04776, 0.2123, 0.04735, 0.2194, 0.04233, 0.2194, 0.04293, 0.219, 0.0425, 0.1401, 0.04344, 0.1401, 0.0406, 0.1411, 0.04018, 0.1416, 0.0391, 0.1411, 0.03803, 0.1401, 0.0376, 0.1401, 0.03724, 0.141, 0.03724, 0.1428, 0.03724, 0.1432, 0.03993, 0.1432, 0.04344, 0.1589, 0.04195, 0.1589, 0.05309, 0.1577, 0.05344, 0.1575, 0.05276, 0.1586, 0.05237, 0.1579, 0.05142, 0.1586, 0.05058, 0.1578, 0.04978, 0.1585, 0.0487, 0.1574, 0.04849, 0.1578, 0.04708, 0.1565, 0.04749, 0.156, 0.04597, 0.156, 0.04193, 0.1432, 0.03993, 0.1434, 0.04029, 0.1434, 0.0433, 0.1432, 0.04344, 0.1432, 0.04344, 0.1434, 0.0433, 0.145, 0.04331, 0.1452, 0.04345, 0.1452, 0.04345, 0.145, 0.04331, 0.145, 0.04171, 0.1452, 0.04164, 0.1452, 0.04164, 0.145, 0.04171, 0.1434, 0.04029, 0.1432, 0.03993, 0.1577, 0.06452, 0.1565, 0.06568, 0.1468, 0.06833, 0.1461, 0.0677, 0.1428, 0.05285, 0.1429, 0.05295, 0.1429, 0.05526, 0.1428, 0.05526, 0.1448, 0.05526, 0.1446, 0.05526, 0.1446, 0.0525, 0.1448, 0.0523, 0.158, 0.03459, 0.1577, 0.03482, 0.1538, 0.03376, 0.1534, 0.03332, 0.1561, 0.03405, 0.1534, 0.03332, 0.1538, 0.03376, 0.1538, 0.03977, 0.1534, 0.04008, 0.1534, 0.04008, 0.1538, 0.03977, 0.1577, 0.03979, 0.158, 0.04011, 0.158, 0.04011, 0.1577, 0.03979, 0.1577, 0.03482, 0.158, 0.03459, 0.8746, 0.5545, 0.8766, 0.5545, 0.8766, 0.56, 0.8746, 0.56, 0.1187, 0.03315, 0.1162, 0.03315, 0.1162, 0.03134, 0.1148, 0.03134, 0.1148, 0.03315, 0.1125, 0.03315, 0.1125, 0.03119, 0.1125, 0.02645, 0.1125, 0.0217, 0.1187, 0.0217, 0.1531, 0.02419, 0.1525, 0.02356, 0.1533, 0.02219, 0.1533, 0.02385, 0.978, 0.4871, 0.978, 0.4829, 0.9818, 0.4829, 0.9818, 0.4871, 0.8231, 0.1124, 0.8137, 0.1124, 0.8137, 0.1006, 0.8231, 0.1006, 0.1498, 0.03794, 0.1498, 0.03814, 0.1493, 0.03814, 0.1493, 0.03794, 0.1558, 0.03025, 0.1561, 0.03025, 0.1561, 0.03201, 0.156, 0.03217, 0.1558, 0.03217, 0.1555, 0.04013, 0.1554, 0.04013, 0.1554, 0.03985, 0.1551, 0.03985, 0.1551, 0.04013, 0.155, 0.04013, 0.155, 0.03836, 0.1555, 0.03837, 0.1493, 0.0383, 0.1493, 0.03814, 0.1498, 0.03814, 0.1498, 0.0383, 0.2171, 0.04321, 0.2171, 0.04333, 0.217, 0.04343, 0.2159, 0.04343, 0.2159, 0.04321, 0.8833, 0.5669, 0.8849, 0.5669, 0.8849, 0.5698, 0.8833, 0.5698, 0.9193, 0.5688, 0.9234, 0.5688, 0.9234, 0.5716, 0.9193, 0.5716, 0.521, 0.03838, 0.5094, 0.03837, 0.5094, 0.02829, 0.521, 0.02829, 0.5259, 0.03857, 0.5084, 0.03859, 0.5084, 0.02365, 0.5259, 0.02364, 0.1518, 0.03332, 0.1527, 0.03838, 0.1522, 0.03838, 0.1522, 0.03935, 0.1534, 0.04008, 0.1481, 0.04009, 0.1481, 0.03332, 0.149, 0.03332, 0.149, 0.0347, 0.1498, 0.0347, 0.1518, 0.0347, 0.8147, 0.13, 0.8147, 0.1116, 0.8239, 0.1116, 0.8239, 0.13, 0.1522, 0.03935, 0.1527, 0.03935, 0.1534, 0.04008, 0.1555, 0.04123, 0.1557, 0.04124, 0.1557, 0.04054, 0.1555, 0.04054, 0.1553, 0.03058, 0.1553, 0.03146, 0.156, 0.03145, 0.156, 0.03058, 0.1395, 0.04238, 0.1398, 0.04238, 0.1398, 0.04168, 0.1395, 0.04168, 0.9509, 0.5022, 0.9509, 0.5013, 0.9502, 0.5013, 0.9502, 0.5022, 0.1411, 0.04012, 0.1408, 0.04012, 0.1408, 0.04103, 0.1411, 0.04103, 0.1481, 0.04037, 0.1478, 0.04037, 0.1478, 0.04129, 0.1481, 0.04129, 0.1548, 0.03291, 0.1548, 0.03222, 0.155, 0.03221, 0.155, 0.03291, 0.1553, 0.0297, 0.156, 0.02969, 0.156, 0.03058, 0.1553, 0.03058, 0.155, 0.03291, 0.155, 0.03222, 0.1553, 0.03221, 0.1553, 0.03291, 0.9502, 0.5004, 0.9509, 0.5004, 0.9509, 0.5013, 0.9502, 0.5013, 0.1481, 0.04129, 0.1481, 0.04221, 0.1478, 0.04221, 0.1478, 0.04129, 0.1408, 0.04012, 0.1408, 0.0392, 0.1411, 0.0392, 0.1411, 0.04012, 0.7498, 0.3566, 0.7498, 0.3568, 0.7499, 0.3568, 0.7499, 0.3566, 0.7437, 0.3569, 0.744, 0.357, 0.744, 0.357, 0.7437, 0.3568, 0.7574, 0.3432, 0.7574, 0.3433, 0.7575, 0.3433, 0.7575, 0.3432, 0.746, 0.3541, 0.7463, 0.3541, 0.7463, 0.354, 0.746, 0.354, 0.1551, 0.04204, 0.1551, 0.04214, 0.1554, 0.04214, 0.1554, 0.04203, 0.1418, 0.05611, 0.1421, 0.05624, 0.1421, 0.05586, 0.1418, 0.05573, 0.1476, 0.05546, 0.1476, 0.05557, 0.1479, 0.05557, 0.1479, 0.05546, 0.1554, 0.05046, 0.1551, 0.05062, 0.1551, 0.051, 0.1554, 0.05084, 0.7499, 0.3539, 0.7499, 0.3538, 0.75, 0.3538, 0.75, 0.3539, 0.7452, 0.3569, 0.7452, 0.3568, 0.7455, 0.357, 0.7455, 0.357, 0.7499, 0.3543, 0.7499, 0.3542, 0.75, 0.3542, 0.75, 0.3543, 0.7499, 0.3546, 0.75, 0.3546, 0.75, 0.3549, 0.7499, 0.3549, 0.148, 0.05342, 0.148, 0.05309, 0.1481, 0.05309, 0.1481, 0.05342, 0.1432, 0.05611, 0.1432, 0.05573, 0.1435, 0.05586, 0.1435, 0.05624, 0.148, 0.053, 0.148, 0.05267, 0.1481, 0.05267, 0.1481, 0.053, 0.1554, 0.051, 0.1554, 0.05139, 0.1551, 0.05155, 0.1551, 0.05116, 0.7578, 0.3461, 0.7578, 0.3432, 0.7575, 0.3432, 0.7575, 0.3461, 0.7498, 0.3538, 0.7498, 0.3566, 0.7499, 0.3566, 0.7499, 0.3538, 0.7574, 0.3496, 0.7574, 0.3525, 0.7577, 0.3525, 0.7577, 0.3496, 0.7575, 0.3462, 0.7575, 0.3433, 0.7574, 0.3433, 0.7574, 0.3462, 0.1418, 0.04372, 0.1423, 0.04372, 0.1423, 0.04423, 0.1418, 0.04423, 0.1632, 0.03528, 0.1626, 0.03528, 0.1628, 0.03498, 0.163, 0.03498, 0.1626, 0.03528, 0.1632, 0.03528, 0.1632, 0.03579, 0.1626, 0.03579, 0.9863, 0.515, 0.9868, 0.515, 0.9868, 0.5157, 0.9863, 0.5157, 0.1499, 0.04076, 0.1497, 0.04076, 0.1497, 0.04053, 0.1499, 0.04053, 0.1626, 0.03105, 0.1634, 0.03105, 0.1634, 0.03156, 0.1626, 0.03156, 0.1592, 0.04517, 0.1594, 0.04517, 0.1594, 0.04554, 0.1592, 0.04554, 0.1627, 0.04532, 0.162, 0.04532, 0.1622, 0.04501, 0.1626, 0.04501, 0.1634, 0.03105, 0.1626, 0.03105, 0.1628, 0.03075, 0.1632, 0.03075, 0.1418, 0.04423, 0.1423, 0.04423, 0.1422, 0.04454, 0.1419, 0.04454, 0.1623, 0.04548, 0.1623, 0.04566, 0.162, 0.04582, 0.162, 0.04532, 0.1625, 0.04548, 0.1623, 0.04548, 0.162, 0.04532, 0.1627, 0.04532, 0.1625, 0.04566, 0.1625, 0.04548, 0.1627, 0.04532, 0.1627, 0.04582, 0.1623, 0.04566, 0.1625, 0.04566, 0.1627, 0.04582, 0.162, 0.04582, 0.1624, 0.03048, 0.1626, 0.03048, 0.1626, 0.03072, 0.1624, 0.03072, 0.1616, 0.02935, 0.1618, 0.02935, 0.1618, 0.02959, 0.1616, 0.02959, 0.1499, 0.04029, 0.1497, 0.04029, 0.1497, 0.04005, 0.1499, 0.04005, 0.161, 0.02874, 0.1615, 0.02874, 0.1615, 0.02925, 0.161, 0.02925, 0.1627, 0.04552, 0.1633, 0.04552, 0.1631, 0.04582, 0.1629, 0.04582, 0.1633, 0.04552, 0.1627, 0.04552, 0.1627, 0.04501, 0.1633, 0.04501, 0.9829, 0.5662, 0.9834, 0.5662, 0.9834, 0.5669, 0.9829, 0.5669, 0.1499, 0.04148, 0.1497, 0.04148, 0.1497, 0.04124, 0.1499, 0.04124, 0.1612, 0.04552, 0.1605, 0.04552, 0.1605, 0.04501, 0.1612, 0.04501, 0.1592, 0.04554, 0.1589, 0.04554, 0.1589, 0.04517, 0.1592, 0.04517, 0.1466, 0.04537, 0.1473, 0.04537, 0.1472, 0.04568, 0.1468, 0.04568, 0.1605, 0.04552, 0.1612, 0.04552, 0.161, 0.04582, 0.1607, 0.04582, 0.161, 0.02925, 0.1615, 0.02925, 0.1614, 0.02956, 0.1611, 0.02956, 0.1471, 0.04521, 0.1471, 0.04503, 0.1473, 0.04487, 0.1473, 0.04537, 0.1469, 0.04521, 0.1471, 0.04521, 0.1473, 0.04537, 0.1466, 0.04537, 0.1469, 0.04503, 0.1469, 0.04521, 0.1466, 0.04537, 0.1466, 0.04487, 0.1471, 0.04503, 0.1469, 0.04503, 0.1466, 0.04487, 0.1473, 0.04487, 0.1626, 0.03048, 0.1628, 0.03048, 0.1628, 0.03072, 0.1626, 0.03072, 0.1621, 0.02959, 0.1618, 0.02959, 0.1618, 0.02935, 0.1621, 0.02935, 0.1499, 0.04005, 0.1497, 0.04005, 0.1497, 0.03981, 0.1499, 0.03981, 0.1628, 0.04151, 0.1628, 0.04202, 0.1633, 0.04202, 0.1633, 0.04151, 0.1441, 0.04491, 0.1439, 0.0446, 0.1437, 0.0446, 0.1436, 0.04491, 0.1436, 0.04491, 0.1436, 0.04541, 0.1441, 0.04541, 0.1441, 0.04491, 0.9706, 0.4911, 0.9706, 0.491, 0.9706, 0.491, 0.9706, 0.4911, 0.1499, 0.04124, 0.1499, 0.041, 0.1497, 0.041, 0.1497, 0.04124, 0.1458, 0.04517, 0.1458, 0.04568, 0.1465, 0.04568, 0.1465, 0.04517, 0.1587, 0.04517, 0.1587, 0.04554, 0.1589, 0.04554, 0.1589, 0.04517, 0.1619, 0.0368, 0.1617, 0.0365, 0.1614, 0.0365, 0.1612, 0.0368, 0.1465, 0.04517, 0.1463, 0.04487, 0.1459, 0.04487, 0.1458, 0.04517, 0.1628, 0.04202, 0.1629, 0.04232, 0.1632, 0.04232, 0.1633, 0.04202, 0.1614, 0.03696, 0.1612, 0.0368, 0.1612, 0.03731, 0.1614, 0.03715, 0.1617, 0.03696, 0.1619, 0.0368, 0.1612, 0.0368, 0.1614, 0.03696, 0.1617, 0.03715, 0.1619, 0.03731, 0.1619, 0.0368, 0.1617, 0.03696, 0.1614, 0.03715, 0.1612, 0.03731, 0.1619, 0.03731, 0.1617, 0.03715, 0.1621, 0.02935, 0.1621, 0.02959, 0.1623, 0.02959, 0.1623, 0.02935, 0.1623, 0.02935, 0.1623, 0.02959, 0.1625, 0.02959, 0.1625, 0.02935, 0.1499, 0.03981, 0.1499, 0.03958, 0.1497, 0.03958, 0.1497, 0.03981, 0.1633, 0.04151, 0.1633, 0.04101, 0.1628, 0.04101, 0.1628, 0.04151, 0.1399, 0.04403, 0.1398, 0.04372, 0.1395, 0.04372, 0.1394, 0.04403, 0.1394, 0.04403, 0.1394, 0.04454, 0.1399, 0.04454, 0.1399, 0.04403, 0.9883, 0.5641, 0.9883, 0.5634, 0.9878, 0.5634, 0.9878, 0.5641, 0.1499, 0.041, 0.1499, 0.04076, 0.1497, 0.04076, 0.1497, 0.041, 0.1613, 0.04532, 0.1613, 0.04582, 0.162, 0.04582, 0.162, 0.04532, 0.1584, 0.04512, 0.1584, 0.04549, 0.1587, 0.04549, 0.1587, 0.04512, 0.1612, 0.0368, 0.161, 0.0365, 0.1606, 0.0365, 0.1605, 0.0368, 0.162, 0.04532, 0.1618, 0.04501, 0.1614, 0.04501, 0.1613, 0.04532, 0.1633, 0.04101, 0.1632, 0.04071, 0.1629, 0.04071, 0.1628, 0.04101, 0.1607, 0.03696, 0.1605, 0.0368, 0.1605, 0.03731, 0.1607, 0.03715, 0.1609, 0.03696, 0.1612, 0.0368, 0.1605, 0.0368, 0.1607, 0.03696, 0.1609, 0.03715, 0.1612, 0.03731, 0.1612, 0.0368, 0.1609, 0.03696, 0.1607, 0.03715, 0.1605, 0.03731, 0.1612, 0.03731, 0.1609, 0.03715, 0.1621, 0.03048, 0.1621, 0.03072, 0.1624, 0.03072, 0.1624, 0.03048, 0.1625, 0.02935, 0.1625, 0.02959, 0.1628, 0.02959, 0.1628, 0.02935, 0.1499, 0.04053, 0.1499, 0.04029, 0.1497, 0.04029, 0.1497, 0.04053, 0.7765, 0.117, 0.7762, 0.1172, 0.7762, 0.1169, 0.7855, 0.111, 0.7856, 0.111, 0.7856, 0.1112, 0.7855, 0.1112, 0.7855, 0.1027, 0.7855, 0.1058, 0.7853, 0.1058, 0.7853, 0.1027, 0.7765, 0.117, 0.7762, 0.1169, 0.7765, 0.1167, 0.7809, 0.1152, 0.7808, 0.1153, 0.7807, 0.1151, 0.7808, 0.115, 0.7858, 0.1058, 0.7858, 0.1027, 0.7861, 0.1027, 0.7861, 0.1058, 0.7765, 0.117, 0.7765, 0.1167, 0.7767, 0.1169, 0.7851, 0.1047, 0.7852, 0.1047, 0.7851, 0.105, 0.7849, 0.1049, 0.7856, 0.1171, 0.7856, 0.114, 0.7858, 0.114, 0.7858, 0.1171, 0.7765, 0.117, 0.7767, 0.1169, 0.7767, 0.1172, 0.7849, 0.1046, 0.7851, 0.1047, 0.7849, 0.1049, 0.7848, 0.1049, 0.7858, 0.1171, 0.7858, 0.114, 0.7861, 0.114, 0.7861, 0.1171, 0.7765, 0.117, 0.7767, 0.1172, 0.7765, 0.1173, 0.7808, 0.1153, 0.7807, 0.1153, 0.7806, 0.1151, 0.7807, 0.1151, 0.786, 0.1109, 0.786, 0.114, 0.7856, 0.114, 0.7856, 0.1109, 0.7765, 0.117, 0.7765, 0.1173, 0.7762, 0.1172, 0.7861, 0.1027, 0.7863, 0.1027, 0.7863, 0.103, 0.7861, 0.103, 0.7858, 0.1027, 0.7858, 0.1058, 0.7855, 0.1058, 0.7855, 0.1027, 0.7729, 0.1172, 0.7729, 0.1174, 0.7727, 0.1175, 0.7727, 0.1172, 0.7729, 0.1174, 0.773, 0.1175, 0.773, 0.1176, 0.7727, 0.1175, 0.773, 0.1175, 0.7731, 0.1174, 0.7733, 0.1175, 0.773, 0.1176, 0.7731, 0.1174, 0.7731, 0.1172, 0.7733, 0.1172, 0.7733, 0.1175, 0.7731, 0.1172, 0.773, 0.1172, 0.773, 0.117, 0.7733, 0.1172, 0.773, 0.1172, 0.7729, 0.1172, 0.7727, 0.1172, 0.773, 0.117, 0.7855, 0.1112, 0.7856, 0.1112, 0.7856, 0.1115, 0.7855, 0.1115, 0.7808, 0.115, 0.7807, 0.1151, 0.7808, 0.1147, 0.7809, 0.1146, 0.7849, 0.1049, 0.7851, 0.105, 0.7852, 0.1054, 0.7851, 0.1053, 0.7848, 0.1049, 0.7849, 0.1049, 0.7851, 0.1053, 0.7849, 0.1053, 0.7807, 0.1151, 0.7806, 0.1151, 0.7807, 0.1147, 0.7808, 0.1147, 0.7861, 0.103, 0.7863, 0.103, 0.7863, 0.1033, 0.7861, 0.1033, 0.7861, 0.1107, 0.7861, 0.1109, 0.786, 0.1108, 0.7861, 0.1107, 0.7863, 0.1108, 0.7861, 0.1109, 0.7861, 0.1107, 0.7863, 0.1107, 0.7863, 0.1108, 0.7861, 0.1107, 0.7861, 0.1106, 0.7863, 0.1107, 0.7861, 0.1107, 0.786, 0.1107, 0.7861, 0.1106, 0.7861, 0.1107, 0.786, 0.1108, 0.786, 0.1107, 0.7735, 0.1173, 0.7738, 0.1175, 0.7738, 0.1172, 0.7863, 0.1038, 0.7863, 0.1036, 0.7861, 0.1036, 0.7861, 0.1038, 0.7853, 0.1171, 0.7856, 0.1171, 0.7856, 0.114, 0.7853, 0.114, 0.7735, 0.1173, 0.7735, 0.1176, 0.7738, 0.1175, 0.7852, 0.1045, 0.7851, 0.1043, 0.7849, 0.1043, 0.7851, 0.1046, 0.786, 0.114, 0.7863, 0.114, 0.7863, 0.1109, 0.786, 0.1109, 0.7735, 0.1173, 0.7733, 0.1175, 0.7735, 0.1176, 0.7808, 0.1154, 0.7807, 0.1156, 0.7808, 0.1157, 0.7809, 0.1155, 0.785, 0.114, 0.7847, 0.114, 0.7847, 0.1171, 0.785, 0.1171, 0.7735, 0.1173, 0.7733, 0.1172, 0.7733, 0.1175, 0.7807, 0.1153, 0.7806, 0.1156, 0.7807, 0.1156, 0.7808, 0.1154, 0.7847, 0.114, 0.7845, 0.114, 0.7845, 0.1171, 0.7847, 0.1171, 0.7735, 0.1173, 0.7735, 0.117, 0.7733, 0.1172, 0.7851, 0.1046, 0.7849, 0.1043, 0.7848, 0.1044, 0.7849, 0.1046, 0.7809, 0.1115, 0.7806, 0.1115, 0.7806, 0.1146, 0.7809, 0.1146, 0.7735, 0.1173, 0.7738, 0.1172, 0.7735, 0.117, 0.7863, 0.1044, 0.7863, 0.1041, 0.7861, 0.1041, 0.7861, 0.1044, 0.785, 0.1171, 0.7853, 0.1171, 0.7853, 0.114, 0.785, 0.114, 0.7858, 0.1062, 0.7857, 0.1061, 0.7857, 0.1065, 0.7858, 0.1064, 0.7858, 0.1064, 0.7857, 0.1065, 0.7859, 0.1066, 0.7859, 0.1065, 0.7859, 0.1065, 0.7859, 0.1066, 0.7862, 0.1065, 0.7861, 0.1064, 0.7861, 0.1064, 0.7862, 0.1065, 0.7862, 0.1061, 0.7861, 0.1062, 0.7861, 0.1062, 0.7862, 0.1061, 0.7859, 0.106, 0.7859, 0.1062, 0.7859, 0.1062, 0.7859, 0.106, 0.7857, 0.1061, 0.7858, 0.1062, 0.7863, 0.1036, 0.7863, 0.1033, 0.7861, 0.1033, 0.7861, 0.1036, 0.7851, 0.1043, 0.7852, 0.1039, 0.7851, 0.1039, 0.7849, 0.1043, 0.7807, 0.1156, 0.7808, 0.116, 0.7809, 0.1161, 0.7808, 0.1157, 0.7806, 0.1156, 0.7807, 0.116, 0.7808, 0.116, 0.7807, 0.1156, 0.7849, 0.1043, 0.7851, 0.1039, 0.7849, 0.104, 0.7848, 0.1044, 0.7863, 0.1041, 0.7863, 0.1038, 0.7861, 0.1038, 0.7861, 0.1041, 0.7854, 0.1107, 0.7854, 0.1108, 0.7855, 0.1108, 0.7854, 0.1107, 0.7855, 0.1108, 0.7855, 0.1106, 0.7854, 0.1107, 0.7855, 0.1106, 0.7854, 0.1105, 0.7854, 0.1107, 0.7854, 0.1105, 0.7853, 0.1106, 0.7854, 0.1107, 0.7853, 0.1106, 0.7853, 0.1108, 0.7854, 0.1107, 0.7853, 0.1108, 0.7854, 0.1108, 0.1515, 0.04844, 0.1497, 0.04646, 0.149, 0.04767, 0.1477, 0.04717, 0.1475, 0.04858, 0.147, 0.04683, 0.147, 0.04279, 0.1515, 0.04279, 0.7407, 0.3408, 0.7409, 0.34, 0.7396, 0.3395, 0.7405, 0.3383, 0.7395, 0.3372, 0.7406, 0.3362, 0.7402, 0.3355, 0.7397, 0.3348, 0.7412, 0.3345, 0.7415, 0.3329, 0.7428, 0.3314, 0.7428, 0.3415, 0.156, 0.04597, 0.1551, 0.04725, 0.1545, 0.04555, 0.1532, 0.04702, 0.1525, 0.04582, 0.1515, 0.04758, 0.1515, 0.04193, 0.156, 0.04193, 0.7541, 0.3303, 0.7548, 0.3323, 0.7564, 0.3317, 0.7559, 0.3335, 0.7573, 0.3338, 0.7564, 0.3351, 0.7575, 0.3362, 0.7565, 0.3372, 0.7574, 0.3384, 0.7561, 0.3389, 0.7563, 0.3398, 0.7541, 0.3404, 0.141, 0.05782, 0.1409, 0.05751, 0.1408, 0.05735, 0.1408, 0.05719, 0.1418, 0.05723, 0.1417, 0.05624, 0.1424, 0.05603, 0.1422, 0.05526, 0.1428, 0.05526, 0.1428, 0.05822, 0.1401, 0.05822, 0.1405, 0.05802, 0.1422, 0.05526, 0.1425, 0.05489, 0.142, 0.05456, 0.142, 0.05367, 0.1413, 0.05388, 0.1412, 0.05295, 0.1405, 0.05314, 0.1406, 0.0526, 0.1404, 0.05245, 0.1401, 0.0523, 0.1428, 0.0523, 0.1428, 0.05526, 0.7562, 0.3298, 0.7554, 0.3312, 0.756, 0.3318, 0.7553, 0.3328, 0.756, 0.3335, 0.7554, 0.3346, 0.756, 0.3353, 0.7553, 0.336, 0.7549, 0.336, 0.7549, 0.3288, 0.1524, 0.02841, 0.1531, 0.02769, 0.1531, 0.02841, 0.1531, 0.02769, 0.1526, 0.02698, 0.1531, 0.02595, 0.1531, 0.02595, 0.1524, 0.02524, 0.1531, 0.02419, 0.7553, 0.3414, 0.7562, 0.3422, 0.7549, 0.3433, 0.7549, 0.336, 0.7553, 0.336, 0.756, 0.3368, 0.7554, 0.3377, 0.756, 0.3385, 0.7554, 0.3395, 0.756, 0.3402, 0.1525, 0.03191, 0.1531, 0.03087, 0.1531, 0.03263, 0.1531, 0.03087, 0.1525, 0.03008, 0.1531, 0.02921, 0.1531, 0.02921, 0.1524, 0.02841, 0.1531, 0.02841])
me_plane_039.materials.append(mat_material_009)
me_plane_039.use_remesh_fix_poles = True
me_plane_039.use_remesh_preserve_attributes = False
me_plane_039.use_mirror_vertex_groups = False
me_plane_039.update()
me_plane_038 = bpy.data.meshes.new('Plane.038')
me_plane_038.from_pydata([(0.3929, -1.124, 0.2136), (0.5367, -1.124, 0.2136), (0.3929, -0.9113, 0.2136), (0.5367, -0.9113, 0.2136), (0.3929, -0.9735, 0.06348), (0.5367, -0.9735, 0.06348), (0.3929, -1.124, 0.001304), (0.5367, -1.124, 0.001304), (0.3929, -1.274, 0.06348), (0.5367, -1.274, 0.06348), (0.3929, -1.336, 0.2136), (0.5367, -1.336, 0.2136), (0.3929, -1.274, 0.3637), (0.5367, -1.274, 0.3637), (0.3929, -1.124, 0.4258), (0.5367, -1.124, 0.4258), (0.3929, -0.9735, 0.3637), (0.5367, -0.9735, 0.3637), (0.5367, -1.025, 0.1149), (0.5367, -0.9841, 0.2136), (0.5367, -1.124, 0.07408), (0.5367, -1.222, 0.1149), (0.5367, -1.263, 0.2136), (0.5367, -1.222, 0.3122), (0.5367, -1.124, 0.3531), (0.5367, -1.025, 0.3122)], [], [(0, 2, 4), (1, 18, 19), (2, 3, 5, 4), (0, 4, 6), (1, 20, 18), (4, 5, 7, 6), (0, 6, 8), (1, 21, 20), (6, 7, 9, 8), (0, 8, 10), (1, 22, 21), (8, 9, 11, 10), (0, 10, 12), (1, 23, 22), (10, 11, 13, 12), (0, 12, 14), (1, 24, 23), (12, 13, 15, 14), (0, 14, 16), (1, 25, 24), (14, 15, 17, 16), (0, 16, 2), (1, 19, 25), (16, 17, 3, 2), (19, 18, 5, 3), (18, 20, 7, 5), (20, 21, 9, 7), (21, 22, 11, 9), (22, 23, 13, 11), (23, 24, 15, 13), (24, 25, 17, 15), (25, 19, 3, 17)])
_uv = me_plane_038.uv_layers.new(name='UVMap')
_uv.uv.foreach_set('vector', [0.1121, 0.05792, 0.1112, 0.05755, 0.1117, 0.05703, 0.7519, 0.338, 0.7525, 0.3378, 0.7525, 0.3383, 0.1147, 0.05958, 0.1154, 0.05958, 0.1154, 0.06026, 0.1147, 0.06026, 0.1121, 0.05792, 0.1117, 0.05703, 0.1125, 0.05703, 0.7519, 0.338, 0.7521, 0.3375, 0.7525, 0.3378, 0.107, 0.059, 0.1077, 0.059, 0.1077, 0.05967, 0.107, 0.05967, 0.1121, 0.05792, 0.1125, 0.05703, 0.113, 0.05755, 0.7519, 0.338, 0.7516, 0.3375, 0.7521, 0.3375, 0.107, 0.05967, 0.1077, 0.05967, 0.1077, 0.06035, 0.107, 0.06035, 0.1121, 0.05792, 0.113, 0.05755, 0.113, 0.05829, 0.7519, 0.338, 0.7513, 0.3378, 0.7516, 0.3375, 0.1202, 0.05991, 0.1209, 0.05991, 0.1209, 0.06059, 0.1202, 0.06059, 0.1121, 0.05792, 0.113, 0.05829, 0.1125, 0.0588, 0.7519, 0.338, 0.7513, 0.3383, 0.7513, 0.3378, 0.1202, 0.06059, 0.1209, 0.06059, 0.1209, 0.06126, 0.1202, 0.06126, 0.1121, 0.05792, 0.1125, 0.0588, 0.1117, 0.0588, 0.7519, 0.338, 0.7516, 0.3386, 0.7513, 0.3383, 0.1173, 0.06118, 0.1167, 0.06118, 0.1167, 0.0605, 0.1173, 0.0605, 0.1121, 0.05792, 0.1117, 0.0588, 0.1112, 0.05829, 0.7519, 0.338, 0.7521, 0.3386, 0.7516, 0.3386, 0.1173, 0.0605, 0.1167, 0.0605, 0.1167, 0.05982, 0.1173, 0.05982, 0.1121, 0.05792, 0.1112, 0.05829, 0.1112, 0.05755, 0.7519, 0.338, 0.7525, 0.3383, 0.7521, 0.3386, 0.1147, 0.0589, 0.1154, 0.0589, 0.1154, 0.05958, 0.1147, 0.05958, 0.1127, 0.05639, 0.1127, 0.05591, 0.113, 0.05578, 0.113, 0.05652, 0.1127, 0.05591, 0.1123, 0.05557, 0.1125, 0.05526, 0.113, 0.05578, 0.1123, 0.05557, 0.1119, 0.05557, 0.1117, 0.05526, 0.1125, 0.05526, 0.1119, 0.05557, 0.1115, 0.05591, 0.1112, 0.05578, 0.1117, 0.05526, 0.1115, 0.05591, 0.1115, 0.05639, 0.1112, 0.05652, 0.1112, 0.05578, 0.1115, 0.05639, 0.1119, 0.05673, 0.1117, 0.05703, 0.1112, 0.05652, 0.1119, 0.05673, 0.1123, 0.05673, 0.1125, 0.05703, 0.1117, 0.05703, 0.1123, 0.05673, 0.1127, 0.05639, 0.113, 0.05652, 0.1125, 0.05703])
me_plane_038.materials.append(mat_material_009)
me_plane_038.use_remesh_fix_poles = True
me_plane_038.use_remesh_preserve_attributes = False
me_plane_038.use_mirror_vertex_groups = False
me_plane_038.update()
me_plane_037 = bpy.data.meshes.new('Plane.037')
me_plane_037.from_pydata([(-0.3929, -1.124, 0.2136), (-0.5367, -1.124, 0.2136), (-0.3929, -0.9113, 0.2136), (-0.5367, -0.9113, 0.2136), (-0.3929, -0.9735, 0.06348), (-0.5367, -0.9735, 0.06348), (-0.3929, -1.124, 0.001304), (-0.5367, -1.124, 0.001304), (-0.3929, -1.274, 0.06348), (-0.5367, -1.274, 0.06348), (-0.3929, -1.336, 0.2136), (-0.5367, -1.336, 0.2136), (-0.3929, -1.274, 0.3637), (-0.5367, -1.274, 0.3637), (-0.3929, -1.124, 0.4258), (-0.5367, -1.124, 0.4258), (-0.3929, -0.9735, 0.3637), (-0.5367, -0.9735, 0.3637), (-0.5367, -1.025, 0.1149), (-0.5367, -0.9841, 0.2136), (-0.5367, -1.124, 0.07408), (-0.5367, -1.222, 0.1149), (-0.5367, -1.263, 0.2136), (-0.5367, -1.222, 0.3122), (-0.5367, -1.124, 0.3531), (-0.5367, -1.025, 0.3122)], [], [(0, 4, 2), (1, 19, 18), (2, 4, 5, 3), (0, 6, 4), (1, 18, 20), (4, 6, 7, 5), (0, 8, 6), (1, 20, 21), (6, 8, 9, 7), (0, 10, 8), (1, 21, 22), (8, 10, 11, 9), (0, 12, 10), (1, 22, 23), (10, 12, 13, 11), (0, 14, 12), (1, 23, 24), (12, 14, 15, 13), (0, 16, 14), (1, 24, 25), (14, 16, 17, 15), (0, 2, 16), (1, 25, 19), (16, 2, 3, 17), (19, 3, 5, 18), (18, 5, 7, 20), (20, 7, 9, 21), (21, 9, 11, 22), (22, 11, 13, 23), (23, 13, 15, 24), (24, 15, 17, 25), (25, 17, 3, 19)])
_uv = me_plane_037.uv_layers.new(name='UVMap')
_uv.uv.foreach_set('vector', [0.1073, 0.05811, 0.1076, 0.059, 0.1081, 0.05848, 0.7488, 0.3382, 0.7494, 0.3385, 0.7494, 0.338, 0.1193, 0.0605, 0.1193, 0.05982, 0.1186, 0.05982, 0.1186, 0.0605, 0.1073, 0.05811, 0.1069, 0.059, 0.1076, 0.059, 0.7488, 0.3382, 0.7494, 0.338, 0.7491, 0.3376, 0.1154, 0.05982, 0.1154, 0.0605, 0.116, 0.0605, 0.116, 0.05982, 0.1073, 0.05811, 0.1064, 0.05848, 0.1069, 0.059, 0.7488, 0.3382, 0.7491, 0.3376, 0.7486, 0.3376, 0.1154, 0.0605, 0.1154, 0.06118, 0.116, 0.06118, 0.116, 0.0605, 0.1073, 0.05811, 0.1064, 0.05774, 0.1064, 0.05848, 0.7488, 0.3382, 0.7486, 0.3376, 0.7482, 0.338, 0.1088, 0.059, 0.1088, 0.05968, 0.1094, 0.05968, 0.1095, 0.059, 0.1073, 0.05811, 0.1069, 0.05723, 0.1064, 0.05774, 0.7488, 0.3382, 0.7482, 0.338, 0.7482, 0.3385, 0.1088, 0.05968, 0.1088, 0.06035, 0.1095, 0.06035, 0.1094, 0.05968, 0.1073, 0.05811, 0.1076, 0.05723, 0.1069, 0.05723, 0.7488, 0.3382, 0.7482, 0.3385, 0.7486, 0.3388, 0.1232, 0.06106, 0.1232, 0.06039, 0.1225, 0.06039, 0.1225, 0.06106, 0.1073, 0.05811, 0.1081, 0.05774, 0.1076, 0.05723, 0.7488, 0.3382, 0.7486, 0.3388, 0.7491, 0.3388, 0.1232, 0.06039, 0.1232, 0.05971, 0.1225, 0.05971, 0.1225, 0.06039, 0.1073, 0.05811, 0.1081, 0.05848, 0.1081, 0.05774, 0.7488, 0.3382, 0.7491, 0.3388, 0.7494, 0.3385, 0.1193, 0.06118, 0.1193, 0.0605, 0.1186, 0.0605, 0.1186, 0.06118, 0.1096, 0.05658, 0.1099, 0.05671, 0.1099, 0.05597, 0.1096, 0.0561, 0.1096, 0.0561, 0.1099, 0.05597, 0.1094, 0.05545, 0.1093, 0.05576, 0.1093, 0.05576, 0.1094, 0.05545, 0.1087, 0.05545, 0.1088, 0.05576, 0.1088, 0.05576, 0.1087, 0.05545, 0.1081, 0.05597, 0.1084, 0.0561, 0.1084, 0.0561, 0.1081, 0.05597, 0.1081, 0.05671, 0.1084, 0.05658, 0.1084, 0.05658, 0.1081, 0.05671, 0.1087, 0.05723, 0.1088, 0.05692, 0.1088, 0.05692, 0.1087, 0.05723, 0.1094, 0.05723, 0.1093, 0.05692, 0.1093, 0.05692, 0.1094, 0.05723, 0.1099, 0.05671, 0.1096, 0.05658])
me_plane_037.materials.append(mat_material_009)
me_plane_037.use_remesh_fix_poles = True
me_plane_037.use_remesh_preserve_attributes = False
me_plane_037.use_mirror_vertex_groups = False
me_plane_037.update()
me_plane_036 = bpy.data.meshes.new('Plane.036')
me_plane_036.from_pydata([(0.3929, 0.6465, 0.2136), (0.5367, 0.6465, 0.2136), (0.3929, 0.8588, 0.2136), (0.5367, 0.8588, 0.2136), (0.3929, 0.7966, 0.06348), (0.5367, 0.7966, 0.06348), (0.3929, 0.6465, 0.001304), (0.5367, 0.6465, 0.001304), (0.3929, 0.4964, 0.06348), (0.5367, 0.4964, 0.06348), (0.3929, 0.4342, 0.2136), (0.5367, 0.4342, 0.2136), (0.3929, 0.4964, 0.3637), (0.5367, 0.4964, 0.3637), (0.3929, 0.6465, 0.4258), (0.5367, 0.6465, 0.4258), (0.3929, 0.7966, 0.3637), (0.5367, 0.7966, 0.3637), (0.5367, 0.7451, 0.1149), (0.5367, 0.786, 0.2136), (0.5367, 0.6465, 0.07408), (0.5367, 0.5479, 0.1149), (0.5367, 0.507, 0.2136), (0.5367, 0.5479, 0.3122), (0.5367, 0.6465, 0.3531), (0.5367, 0.7451, 0.3122)], [], [(0, 2, 4), (1, 18, 19), (2, 3, 5, 4), (0, 4, 6), (1, 20, 18), (4, 5, 7, 6), (0, 6, 8), (1, 21, 20), (6, 7, 9, 8), (0, 8, 10), (1, 22, 21), (8, 9, 11, 10), (0, 10, 12), (1, 23, 22), (10, 11, 13, 12), (0, 12, 14), (1, 24, 23), (12, 13, 15, 14), (0, 14, 16), (1, 25, 24), (14, 15, 17, 16), (0, 16, 2), (1, 19, 25), (16, 17, 3, 2), (19, 18, 5, 3), (18, 20, 7, 5), (20, 21, 9, 7), (21, 22, 11, 9), (22, 23, 13, 11), (23, 24, 15, 13), (24, 25, 17, 15), (25, 19, 3, 17)])
_uv = me_plane_036.uv_layers.new(name='UVMap')
_uv.uv.foreach_set('vector', [0.1139, 0.05792, 0.1147, 0.05829, 0.1142, 0.05881, 0.7537, 0.338, 0.7542, 0.3378, 0.7542, 0.3383, 0.1081, 0.05968, 0.1088, 0.05968, 0.1088, 0.06035, 0.1081, 0.06035, 0.1139, 0.05792, 0.1142, 0.05881, 0.1135, 0.0588, 0.7537, 0.338, 0.7539, 0.3375, 0.7542, 0.3378, 0.1064, 0.059, 0.107, 0.059, 0.107, 0.05967, 0.1064, 0.05967, 0.1139, 0.05792, 0.1135, 0.0588, 0.113, 0.05829, 0.7537, 0.338, 0.7534, 0.3375, 0.7539, 0.3375, 0.1064, 0.05967, 0.107, 0.05967, 0.107, 0.06035, 0.1064, 0.06035, 0.1139, 0.05792, 0.113, 0.05829, 0.113, 0.05755, 0.7537, 0.338, 0.7531, 0.3378, 0.7534, 0.3375, 0.1202, 0.06126, 0.1196, 0.06126, 0.1196, 0.06058, 0.1202, 0.06058, 0.1139, 0.05792, 0.113, 0.05755, 0.1135, 0.05703, 0.7537, 0.338, 0.7531, 0.3383, 0.7531, 0.3378, 0.1202, 0.06058, 0.1196, 0.06058, 0.1196, 0.05991, 0.1202, 0.05991, 0.1139, 0.05792, 0.1135, 0.05703, 0.1142, 0.05703, 0.7537, 0.338, 0.7534, 0.3386, 0.7531, 0.3383, 0.1167, 0.06118, 0.116, 0.06118, 0.116, 0.0605, 0.1167, 0.0605, 0.1139, 0.05792, 0.1142, 0.05703, 0.1147, 0.05755, 0.7537, 0.338, 0.7539, 0.3386, 0.7534, 0.3386, 0.1167, 0.0605, 0.116, 0.0605, 0.116, 0.05982, 0.1167, 0.05982, 0.1139, 0.05792, 0.1147, 0.05755, 0.1147, 0.05829, 0.7537, 0.338, 0.7542, 0.3383, 0.7539, 0.3386, 0.1081, 0.059, 0.1088, 0.059, 0.1088, 0.05968, 0.1081, 0.05968, 0.1144, 0.05639, 0.1144, 0.05591, 0.1147, 0.05578, 0.1147, 0.05652, 0.1144, 0.05591, 0.1141, 0.05557, 0.1142, 0.05526, 0.1147, 0.05578, 0.1141, 0.05557, 0.1136, 0.05557, 0.1135, 0.05526, 0.1142, 0.05526, 0.1136, 0.05557, 0.1133, 0.05591, 0.113, 0.05578, 0.1135, 0.05526, 0.1133, 0.05591, 0.1133, 0.05639, 0.113, 0.05652, 0.113, 0.05578, 0.1133, 0.05639, 0.1136, 0.05673, 0.1135, 0.05703, 0.113, 0.05652, 0.1136, 0.05673, 0.1141, 0.05673, 0.1142, 0.05703, 0.1135, 0.05703, 0.1141, 0.05673, 0.1144, 0.05639, 0.1147, 0.05652, 0.1142, 0.05703])
me_plane_036.materials.append(mat_material_009)
me_plane_036.use_remesh_fix_poles = True
me_plane_036.use_remesh_preserve_attributes = False
me_plane_036.use_mirror_vertex_groups = False
me_plane_036.update()
me_plane_035 = bpy.data.meshes.new('Plane.035')
me_plane_035.from_pydata([(-0.3929, 0.6465, 0.2136), (-0.5367, 0.6465, 0.2136), (-0.3929, 0.8588, 0.2136), (-0.5367, 0.8588, 0.2136), (-0.3929, 0.7966, 0.06348), (-0.5367, 0.7966, 0.06348), (-0.3929, 0.6465, 0.001304), (-0.5367, 0.6465, 0.001304), (-0.3929, 0.4964, 0.06348), (-0.5367, 0.4964, 0.06348), (-0.3929, 0.4342, 0.2136), (-0.5367, 0.4342, 0.2136), (-0.3929, 0.4964, 0.3637), (-0.5367, 0.4964, 0.3637), (-0.3929, 0.6465, 0.4258), (-0.5367, 0.6465, 0.4258), (-0.3929, 0.7966, 0.3637), (-0.5367, 0.7966, 0.3637), (-0.5367, 0.7451, 0.1149), (-0.5367, 0.786, 0.2136), (-0.5367, 0.6465, 0.07408), (-0.5367, 0.5479, 0.1149), (-0.5367, 0.507, 0.2136), (-0.5367, 0.5479, 0.3122), (-0.5367, 0.6465, 0.3531), (-0.5367, 0.7451, 0.3122)], [], [(0, 4, 2), (1, 19, 18), (2, 4, 5, 3), (0, 6, 4), (1, 18, 20), (4, 6, 7, 5), (0, 8, 6), (1, 20, 21), (6, 8, 9, 7), (0, 10, 8), (1, 21, 22), (8, 10, 11, 9), (0, 12, 10), (1, 22, 23), (10, 12, 13, 11), (0, 14, 12), (1, 23, 24), (12, 14, 15, 13), (0, 16, 14), (1, 24, 25), (14, 16, 17, 15), (0, 2, 16), (1, 25, 19), (16, 2, 3, 17), (19, 3, 5, 18), (18, 5, 7, 20), (20, 7, 9, 21), (21, 9, 11, 22), (22, 11, 13, 23), (23, 13, 15, 24), (24, 15, 17, 25), (25, 17, 3, 19)])
_uv = me_plane_035.uv_layers.new(name='UVMap')
_uv.uv.foreach_set('vector', [0.109, 0.05811, 0.1087, 0.05723, 0.1081, 0.05774, 0.7471, 0.3382, 0.7476, 0.3385, 0.7476, 0.338, 0.118, 0.0605, 0.118, 0.06118, 0.1186, 0.06118, 0.1186, 0.0605, 0.109, 0.05811, 0.1094, 0.05723, 0.1087, 0.05723, 0.7471, 0.3382, 0.7476, 0.338, 0.7473, 0.3376, 0.1173, 0.05982, 0.1173, 0.0605, 0.118, 0.0605, 0.118, 0.05982, 0.109, 0.05811, 0.1099, 0.05774, 0.1094, 0.05723, 0.7471, 0.3382, 0.7473, 0.3376, 0.7468, 0.3376, 0.1173, 0.0605, 0.1173, 0.06118, 0.118, 0.06118, 0.118, 0.0605, 0.109, 0.05811, 0.1099, 0.05848, 0.1099, 0.05774, 0.7471, 0.3382, 0.7468, 0.3376, 0.7465, 0.338, 0.1138, 0.05881, 0.1138, 0.05949, 0.1145, 0.05949, 0.1145, 0.05881, 0.109, 0.05811, 0.1094, 0.059, 0.1099, 0.05848, 0.7471, 0.3382, 0.7465, 0.338, 0.7465, 0.3385, 0.1138, 0.05949, 0.1138, 0.06016, 0.1145, 0.06016, 0.1145, 0.05949, 0.109, 0.05811, 0.1087, 0.059, 0.1094, 0.059, 0.7471, 0.3382, 0.7465, 0.3385, 0.7468, 0.3388, 0.1218, 0.05943, 0.1218, 0.06011, 0.1225, 0.06011, 0.1225, 0.05943, 0.109, 0.05811, 0.1081, 0.05848, 0.1087, 0.059, 0.7471, 0.3382, 0.7468, 0.3388, 0.7473, 0.3388, 0.1218, 0.06011, 0.1218, 0.06079, 0.1225, 0.06079, 0.1225, 0.06011, 0.109, 0.05811, 0.1081, 0.05774, 0.1081, 0.05848, 0.7471, 0.3382, 0.7473, 0.3388, 0.7476, 0.3385, 0.118, 0.05982, 0.118, 0.0605, 0.1186, 0.0605, 0.1186, 0.05982, 0.1078, 0.05658, 0.1081, 0.05671, 0.1081, 0.05597, 0.1078, 0.0561, 0.1078, 0.0561, 0.1081, 0.05597, 0.1076, 0.05546, 0.1075, 0.05576, 0.1075, 0.05576, 0.1076, 0.05546, 0.1069, 0.05545, 0.107, 0.05576, 0.107, 0.05576, 0.1069, 0.05545, 0.1064, 0.05597, 0.1067, 0.0561, 0.1067, 0.0561, 0.1064, 0.05597, 0.1064, 0.05671, 0.1067, 0.05658, 0.1067, 0.05658, 0.1064, 0.05671, 0.1069, 0.05723, 0.107, 0.05692, 0.107, 0.05692, 0.1069, 0.05723, 0.1076, 0.05723, 0.1075, 0.05692, 0.1075, 0.05692, 0.1076, 0.05723, 0.1081, 0.05671, 0.1078, 0.05658])
me_plane_035.materials.append(mat_material_009)
me_plane_035.use_remesh_fix_poles = True
me_plane_035.use_remesh_preserve_attributes = False
me_plane_035.use_mirror_vertex_groups = False
me_plane_035.update()

# ---- objects
ob_van_02_red = bpy.data.objects.new('Van_02_Red', me_plane_039)
ob_wheel_fl = bpy.data.objects.new('Wheel_FL', me_plane_038)
ob_wheel_fr = bpy.data.objects.new('Wheel_FR', me_plane_037)
ob_wheel_rl = bpy.data.objects.new('Wheel_RL', me_plane_036)
ob_wheel_rr = bpy.data.objects.new('Wheel_RR', me_plane_035)

# ---- transforms, parenting, visibility, modifiers, constraints
ob_van_02_red.location = (0.0, 0.0, 0.0)
ob_van_02_red.lineart.crease_threshold = 0.0
ob_wheel_fl.parent = ob_van_02_red
ob_wheel_fl.location = (0.0, 0.0, 0.0)
ob_wheel_fl.lineart.crease_threshold = 0.0
ob_wheel_fr.parent = ob_van_02_red
ob_wheel_fr.location = (0.0, 0.0, 0.0)
ob_wheel_fr.lineart.crease_threshold = 0.0
ob_wheel_rl.parent = ob_van_02_red
ob_wheel_rl.location = (0.0, 0.0, 0.0)
ob_wheel_rl.lineart.crease_threshold = 0.0
ob_wheel_rr.parent = ob_van_02_red
ob_wheel_rr.location = (0.0, 0.0, 0.0)
ob_wheel_rr.lineart.crease_threshold = 0.0

# ---- collection membership
col_collection.objects.link(ob_van_02_red)
col_collection.objects.link(ob_wheel_fl)
col_collection.objects.link(ob_wheel_fr)
col_collection.objects.link(ob_wheel_rl)
col_collection.objects.link(ob_wheel_rr)

# ---- scene / render settings (as saved in the file)
scene.frame_start = 1; scene.frame_end = 250; scene.frame_set(5)
scene.render.engine = 'BLENDER_EEVEE_NEXT'
scene.cycles.use_denoising = False
scene.cycles.samples = 128
scene.cycles.sampling_pattern = 'TABULATED_SOBOL'
scene.cycles.use_adaptive_sampling = False
scene.cycles.use_light_tree = False
scene.view_settings.view_transform = 'Filmic'
bpy.context.view_layer.update()

# ---- added for rendering (the .blend has no active camera and no usable light): camera, sun
cam_auto = bpy.data.cameras.new('AutoCamera')
cam_auto.lens = 50.0
cam_auto.sensor_width = 36.0
cam_auto.clip_end = 1000.0
ob_auto_camera = bpy.data.objects.new('AutoCamera', cam_auto)
scene.collection.objects.link(ob_auto_camera)
ob_auto_camera.location = (3.19352, -4.00821, 3.1975)
ob_auto_camera.rotation_euler = (1.09748, -7.21219e-08, 0.694738)
scene.camera = ob_auto_camera
light_auto_sun = bpy.data.lights.new('AutoSun', 'SUN')
light_auto_sun.energy = 3.0
light_auto_sun.angle = 0.0523599
ob_auto_sun = bpy.data.objects.new('AutoSun', light_auto_sun)
scene.collection.objects.link(ob_auto_sun)
ob_auto_sun.rotation_euler = (0.872665, 0.174533, 0.523599)
bpy.context.view_layer.update()
